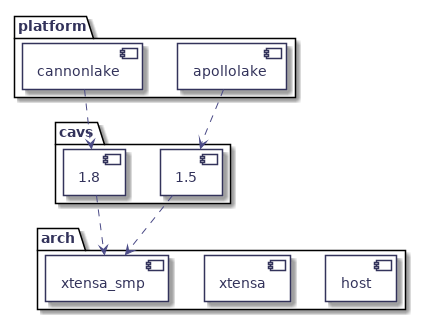

The diagram above was rendered by PlantUML. Its source (embedded in the PNG):
@startuml
hidefootbox
skinparam componentStyle uml2

skinparam defaultFontColor	#33335b

skinparam rectangle {
	color		#d6d6de
	backgroundColor	#ffffff
}

skinparam component {
	backgroundColor	#ffffff
	borderColor	#33335b
	arrowColor	#f05772
}

skinparam interface {
	backgroundColor	#ffffff
	borderColor	#f05772
}

skinparam class {
	backgroundColor	#ffffff
	borderColor	#33335b
	arrowColor	#f05772
}
skinparam stereotypeCBackgroundColor	#6fccdd

skinparam sequence {
	arrowColor		#4a4a86
	lifeLineBorderColor	#f05772
	groupBorderColor	#a1a1ca
	boxBorderColor		#a1a1ca
	dividerBorderColor	#d6d6de
	dividerBorderThickness	1
}
skinparam participant {
	borderColor		#33335b
	backgroundColor		#ffffff
}
skinparam actor {
	borderColor		#33335b
	backgroundColor		#ffffff
}

skinparam state {
	borderColor		#33335b
	backgroundColor		#ffffff
}

skinparam node {
	backgroundColor		#ffffff
}

skinparam note {
	backgroundColor 	#f6ed80
	borderColor		#d6d6de
}
package cavs {
   component 1.5
   component 1.8
}

package arch {
   component host
   component xtensa
   component xtensa_smp
}

1.5 ..> xtensa_smp
1.8 ..> xtensa_smp

package platform {
   component apollolake
   component cannonlake
}

apollolake ..> 1.5
cannonlake ..> 1.8

@enduml